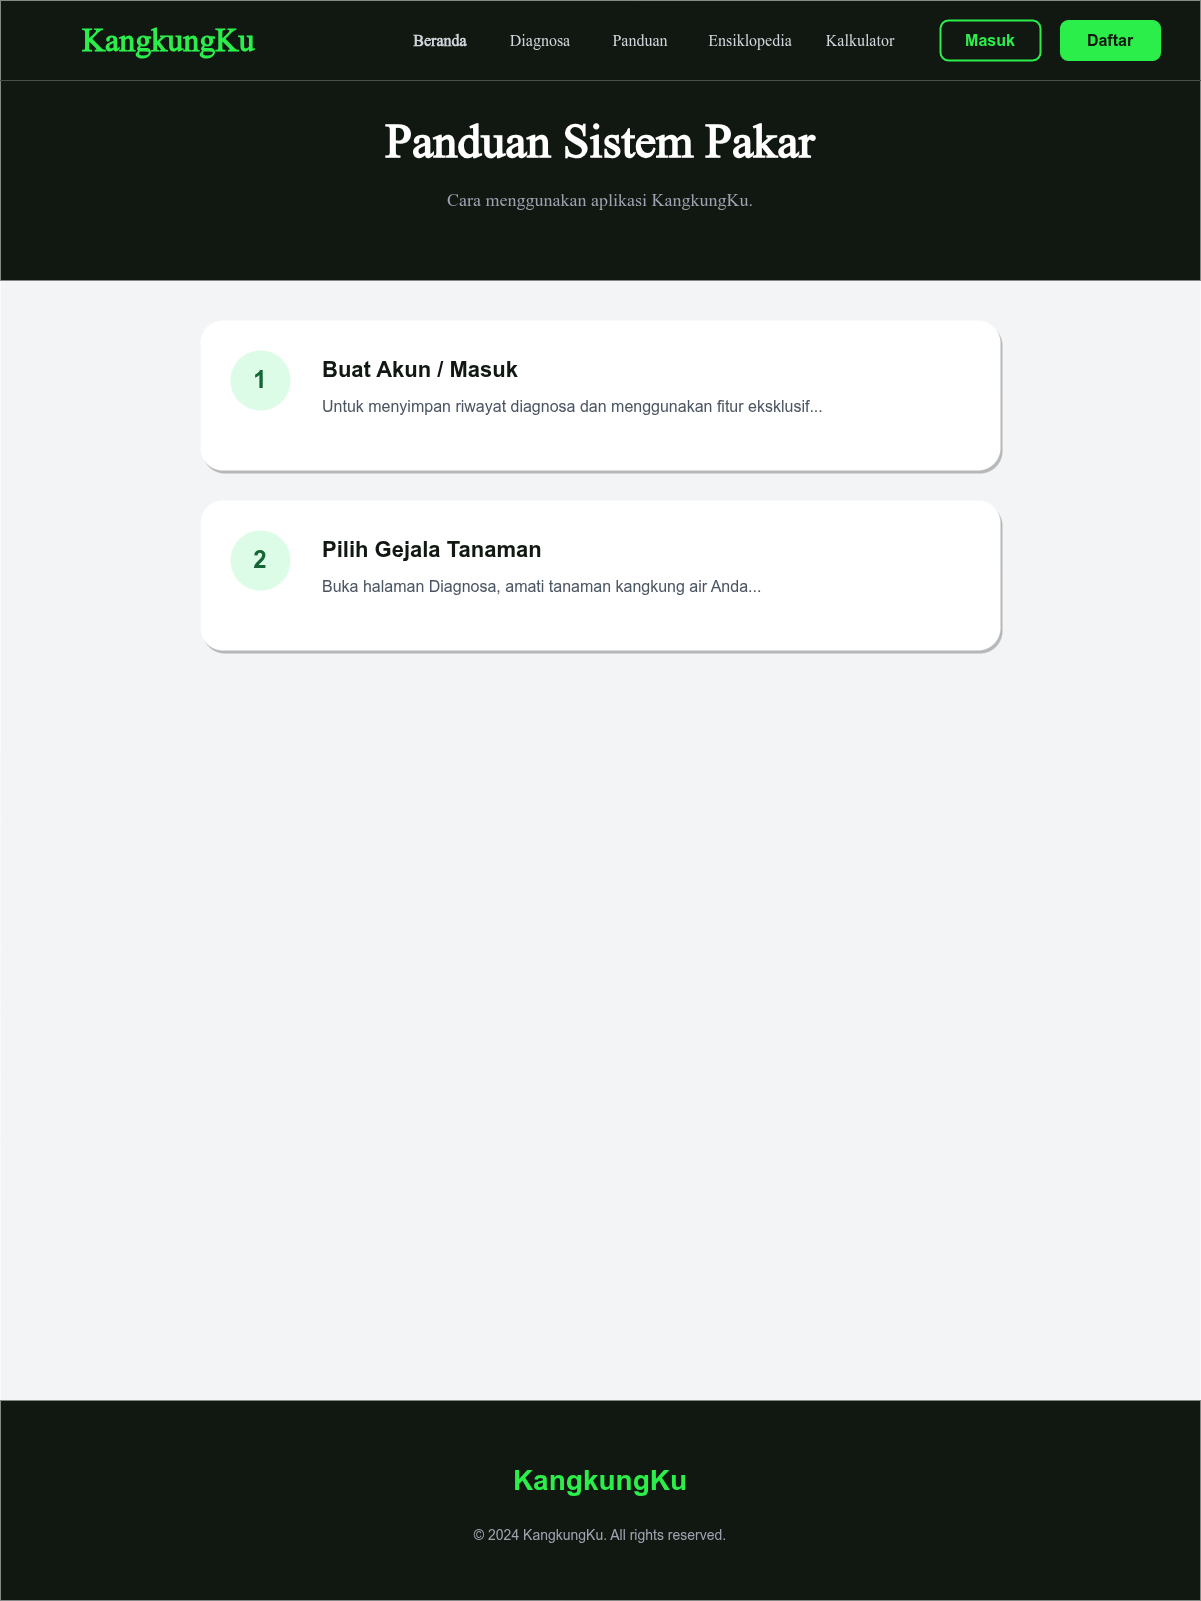

The diagram above was exported from draw.io. Its source (the exported page's mxGraphModel, read from the mxfile embedded in the PNG):
<mxGraphModel dx="686" dy="780" grid="1" gridSize="10" guides="1" tooltips="1" connect="1" arrows="1" fold="1" page="1" pageScale="1" pageWidth="1200" pageHeight="1600" math="0" shadow="0">
  <root>
    <mxCell id="0" />
    <mxCell id="1" parent="0" />
    <mxCell id="bg" value="" style="rounded=0;whiteSpace=wrap;html=1;fillColor=#F3F4F6;strokeColor=none;" parent="1" vertex="1">
      <mxGeometry width="1200" height="1600" as="geometry" />
    </mxCell>
    <mxCell id="nav_bg" value="" style="rounded=0;whiteSpace=wrap;html=1;fillColor=#111812;strokeColor=none;" parent="1" vertex="1">
      <mxGeometry width="1200" height="80" as="geometry" />
    </mxCell>
    <mxCell id="logo" value="KangkungKu" style="text;html=1;strokeColor=none;fillColor=none;align=left;verticalAlign=middle;whiteSpace=wrap;rounded=0;fontColor=#2BEE4B;fontSize=32;fontStyle=1;fontFamily=Space Grotesk;" parent="1" vertex="1">
      <mxGeometry x="80" y="20" width="200" height="40" as="geometry" />
    </mxCell>
    <mxCell id="nav_item1" value="Beranda" style="text;html=1;strokeColor=none;fillColor=none;align=center;verticalAlign=middle;whiteSpace=wrap;rounded=0;fontColor=#D1D5DB;fontSize=16;fontFamily=Space Grotesk;fontStyle=1;" parent="1" vertex="1">
      <mxGeometry x="400" y="25" width="80" height="30" as="geometry" />
    </mxCell>
    <mxCell id="nav_item2" value="Diagnosa" style="text;html=1;strokeColor=none;fillColor=none;align=center;verticalAlign=middle;whiteSpace=wrap;rounded=0;fontColor=#D1D5DB;fontSize=16;fontFamily=Space Grotesk;" parent="1" vertex="1">
      <mxGeometry x="500" y="25" width="80" height="30" as="geometry" />
    </mxCell>
    <mxCell id="nav_item3" value="Panduan" style="text;html=1;strokeColor=none;fillColor=none;align=center;verticalAlign=middle;whiteSpace=wrap;rounded=0;fontColor=#D1D5DB;fontSize=16;fontFamily=Space Grotesk;" parent="1" vertex="1">
      <mxGeometry x="600" y="25" width="80" height="30" as="geometry" />
    </mxCell>
    <mxCell id="nav_item4" value="Ensiklopedia" style="text;html=1;strokeColor=none;fillColor=none;align=center;verticalAlign=middle;whiteSpace=wrap;rounded=0;fontColor=#D1D5DB;fontSize=16;fontFamily=Space Grotesk;" parent="1" vertex="1">
      <mxGeometry x="700" y="25" width="100" height="30" as="geometry" />
    </mxCell>
    <mxCell id="nav_item5" value="Kalkulator" style="text;html=1;strokeColor=none;fillColor=none;align=center;verticalAlign=middle;whiteSpace=wrap;rounded=0;fontColor=#D1D5DB;fontSize=16;fontFamily=Space Grotesk;" parent="1" vertex="1">
      <mxGeometry x="820" y="25" width="80" height="30" as="geometry" />
    </mxCell>
    <mxCell id="btn_login" value="Masuk" style="rounded=1;whiteSpace=wrap;html=1;fillColor=none;strokeColor=#2BEE4B;strokeWidth=2;fontColor=#2BEE4B;fontStyle=1;fontSize=16;arcSize=20;" parent="1" vertex="1">
      <mxGeometry x="940" y="20" width="100" height="40" as="geometry" />
    </mxCell>
    <mxCell id="btn_register" value="Daftar" style="rounded=1;whiteSpace=wrap;html=1;fillColor=#2BEE4B;strokeColor=#2BEE4B;fontColor=#111812;fontStyle=1;fontSize=16;arcSize=20;" parent="1" vertex="1">
      <mxGeometry x="1060" y="20" width="100" height="40" as="geometry" />
    </mxCell>
    <mxCell id="hero_bg" value="" style="rounded=0;whiteSpace=wrap;html=1;fillColor=#111812;strokeColor=none;" parent="1" vertex="1">
      <mxGeometry y="80" width="1200" height="200" as="geometry" />
    </mxCell>
    <mxCell id="hero_title" value="Panduan Sistem Pakar" style="text;html=1;strokeColor=none;fillColor=none;align=center;verticalAlign=middle;whiteSpace=wrap;rounded=0;fontColor=#FFFFFF;fontSize=48;fontStyle=1;fontFamily=Space Grotesk;" parent="1" vertex="1">
      <mxGeometry x="100" y="100" width="1000" height="80" as="geometry" />
    </mxCell>
    <mxCell id="hero_sub" value="Cara menggunakan aplikasi KangkungKu." style="text;html=1;strokeColor=none;fillColor=none;align=center;verticalAlign=middle;whiteSpace=wrap;rounded=0;fontColor=#9CA3AF;fontSize=18;fontFamily=Space Grotesk;" parent="1" vertex="1">
      <mxGeometry x="200" y="180" width="800" height="40" as="geometry" />
    </mxCell>
    <mxCell id="step1_card" value="" style="rounded=1;whiteSpace=wrap;html=1;fillColor=#FFFFFF;strokeColor=none;shadow=1;" parent="1" vertex="1">
      <mxGeometry x="200" y="320" width="800" height="150" as="geometry" />
    </mxCell>
    <mxCell id="step1_num" value="1" style="ellipse;whiteSpace=wrap;html=1;fillColor=#DCFCE7;strokeColor=none;fontColor=#166534;fontStyle=1;fontSize=24;" parent="1" vertex="1">
      <mxGeometry x="230" y="350" width="60" height="60" as="geometry" />
    </mxCell>
    <mxCell id="step1_title" value="Buat Akun / Masuk" style="text;html=1;strokeColor=none;fillColor=none;align=left;verticalAlign=top;whiteSpace=wrap;rounded=0;fontColor=#111812;fontSize=22;fontStyle=1;" parent="1" vertex="1">
      <mxGeometry x="320" y="350" width="600" height="30" as="geometry" />
    </mxCell>
    <mxCell id="step1_desc" value="Untuk menyimpan riwayat diagnosa dan menggunakan fitur eksklusif..." style="text;html=1;strokeColor=none;fillColor=none;align=left;verticalAlign=top;whiteSpace=wrap;rounded=0;fontColor=#4B5563;fontSize=16;" parent="1" vertex="1">
      <mxGeometry x="320" y="390" width="600" height="60" as="geometry" />
    </mxCell>
    <mxCell id="step2_card" value="" style="rounded=1;whiteSpace=wrap;html=1;fillColor=#FFFFFF;strokeColor=none;shadow=1;" parent="1" vertex="1">
      <mxGeometry x="200" y="500" width="800" height="150" as="geometry" />
    </mxCell>
    <mxCell id="step2_num" value="2" style="ellipse;whiteSpace=wrap;html=1;fillColor=#DCFCE7;strokeColor=none;fontColor=#166534;fontStyle=1;fontSize=24;" parent="1" vertex="1">
      <mxGeometry x="230" y="530" width="60" height="60" as="geometry" />
    </mxCell>
    <mxCell id="step2_title" value="Pilih Gejala Tanaman" style="text;html=1;strokeColor=none;fillColor=none;align=left;verticalAlign=top;whiteSpace=wrap;rounded=0;fontColor=#111812;fontSize=22;fontStyle=1;" parent="1" vertex="1">
      <mxGeometry x="320" y="530" width="600" height="30" as="geometry" />
    </mxCell>
    <mxCell id="step2_desc" value="Buka halaman Diagnosa, amati tanaman kangkung air Anda..." style="text;html=1;strokeColor=none;fillColor=none;align=left;verticalAlign=top;whiteSpace=wrap;rounded=0;fontColor=#4B5563;fontSize=16;" parent="1" vertex="1">
      <mxGeometry x="320" y="570" width="600" height="60" as="geometry" />
    </mxCell>
    <mxCell id="footer_bg" value="" style="rounded=0;whiteSpace=wrap;html=1;fillColor=#111812;strokeColor=none;" parent="1" vertex="1">
      <mxGeometry y="1400" width="1200" height="200" as="geometry" />
    </mxCell>
    <mxCell id="footer_logo" value="KangkungKu" style="text;html=1;strokeColor=none;fillColor=none;align=center;verticalAlign=middle;whiteSpace=wrap;rounded=0;fontColor=#2BEE4B;fontSize=28;fontStyle=1;" parent="1" vertex="1">
      <mxGeometry x="500" y="1460" width="200" height="40" as="geometry" />
    </mxCell>
    <mxCell id="footer_copy" value="© 2024 KangkungKu. All rights reserved." style="text;html=1;strokeColor=none;fillColor=none;align=center;verticalAlign=middle;whiteSpace=wrap;rounded=0;fontColor=#9CA3AF;fontSize=14;" parent="1" vertex="1">
      <mxGeometry x="450" y="1520" width="300" height="30" as="geometry" />
    </mxCell>
  </root>
</mxGraphModel>